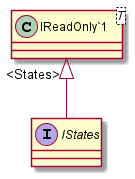

The diagram above was rendered by PlantUML. Its source (embedded in the PNG):
@startuml
interface IStates {
}
class "IReadOnly`1"<T> {
}
"IReadOnly`1" "<States>" <|-- IStates
@enduml